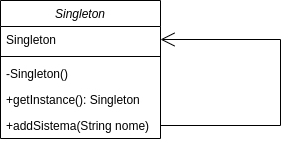

The diagram above was exported from draw.io. Its source (the exported page's mxGraphModel, read from the mxfile embedded in the PNG):
<mxGraphModel dx="1434" dy="710" grid="1" gridSize="10" guides="1" tooltips="1" connect="1" arrows="1" fold="1" page="1" pageScale="1" pageWidth="827" pageHeight="1169" math="0" shadow="0">
  <root>
    <mxCell id="WIyWlLk6GJQsqaUBKTNV-0" />
    <mxCell id="WIyWlLk6GJQsqaUBKTNV-1" parent="WIyWlLk6GJQsqaUBKTNV-0" />
    <mxCell id="zkfFHV4jXpPFQw0GAbJ--0" value="Singleton" style="swimlane;fontStyle=2;align=center;verticalAlign=top;childLayout=stackLayout;horizontal=1;startSize=26;horizontalStack=0;resizeParent=1;resizeLast=0;collapsible=1;marginBottom=0;rounded=0;shadow=0;strokeWidth=1;" parent="WIyWlLk6GJQsqaUBKTNV-1" vertex="1">
      <mxGeometry x="190" y="200" width="160" height="138" as="geometry">
        <mxRectangle x="230" y="140" width="160" height="26" as="alternateBounds" />
      </mxGeometry>
    </mxCell>
    <mxCell id="zkfFHV4jXpPFQw0GAbJ--1" value="Singleton" style="text;align=left;verticalAlign=top;spacingLeft=4;spacingRight=4;overflow=hidden;rotatable=0;points=[[0,0.5],[1,0.5]];portConstraint=eastwest;" parent="zkfFHV4jXpPFQw0GAbJ--0" vertex="1">
      <mxGeometry y="26" width="160" height="26" as="geometry" />
    </mxCell>
    <mxCell id="zkfFHV4jXpPFQw0GAbJ--4" value="" style="line;html=1;strokeWidth=1;align=left;verticalAlign=middle;spacingTop=-1;spacingLeft=3;spacingRight=3;rotatable=0;labelPosition=right;points=[];portConstraint=eastwest;" parent="zkfFHV4jXpPFQw0GAbJ--0" vertex="1">
      <mxGeometry y="52" width="160" height="8" as="geometry" />
    </mxCell>
    <mxCell id="zkfFHV4jXpPFQw0GAbJ--2" value="-Singleton()" style="text;align=left;verticalAlign=top;spacingLeft=4;spacingRight=4;overflow=hidden;rotatable=0;points=[[0,0.5],[1,0.5]];portConstraint=eastwest;rounded=0;shadow=0;html=0;" parent="zkfFHV4jXpPFQw0GAbJ--0" vertex="1">
      <mxGeometry y="60" width="160" height="26" as="geometry" />
    </mxCell>
    <mxCell id="zkfFHV4jXpPFQw0GAbJ--3" value="+getInstance(): Singleton" style="text;align=left;verticalAlign=top;spacingLeft=4;spacingRight=4;overflow=hidden;rotatable=0;points=[[0,0.5],[1,0.5]];portConstraint=eastwest;rounded=0;shadow=0;html=0;" parent="zkfFHV4jXpPFQw0GAbJ--0" vertex="1">
      <mxGeometry y="86" width="160" height="26" as="geometry" />
    </mxCell>
    <mxCell id="zkfFHV4jXpPFQw0GAbJ--5" value="+addSistema(String nome)" style="text;align=left;verticalAlign=top;spacingLeft=4;spacingRight=4;overflow=hidden;rotatable=0;points=[[0,0.5],[1,0.5]];portConstraint=eastwest;" parent="zkfFHV4jXpPFQw0GAbJ--0" vertex="1">
      <mxGeometry y="112" width="160" height="26" as="geometry" />
    </mxCell>
    <mxCell id="5bp-oxPgRpTzMmI-U1o9-0" value="" style="endArrow=open;html=1;rounded=0;endFill=0;endSize=12;startSize=12;exitX=1;exitY=0.5;exitDx=0;exitDy=0;edgeStyle=elbowEdgeStyle;entryX=1;entryY=0.5;entryDx=0;entryDy=0;" edge="1" parent="zkfFHV4jXpPFQw0GAbJ--0" source="zkfFHV4jXpPFQw0GAbJ--5" target="zkfFHV4jXpPFQw0GAbJ--1">
      <mxGeometry width="50" height="50" relative="1" as="geometry">
        <mxPoint x="200" y="220" as="sourcePoint" />
        <mxPoint x="330" as="targetPoint" />
        <Array as="points">
          <mxPoint x="280" y="82" />
        </Array>
      </mxGeometry>
    </mxCell>
  </root>
</mxGraphModel>